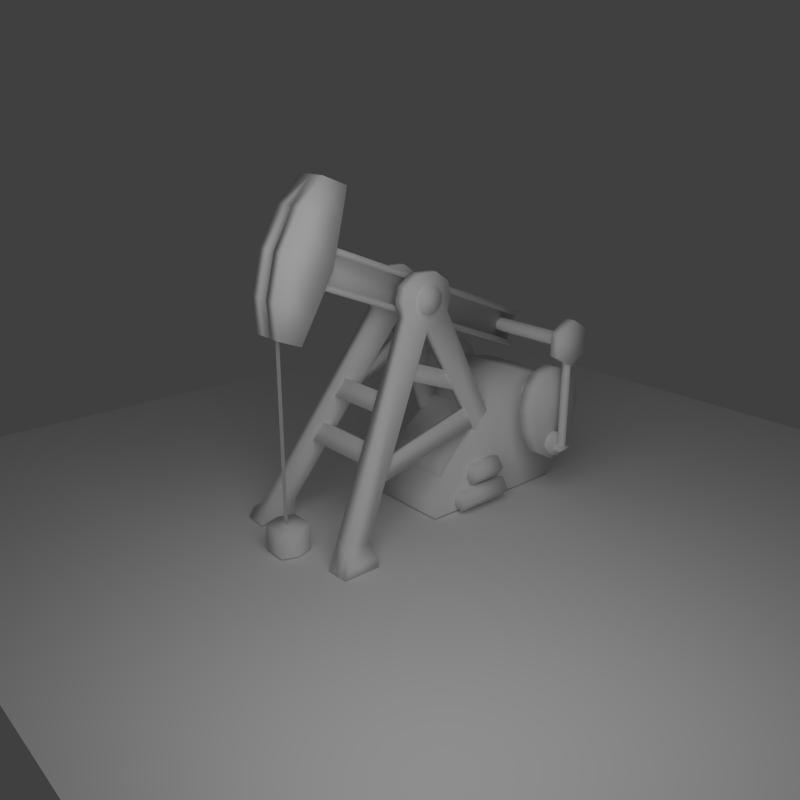 # Source: pumpjack.blend  (saved by Blender 2.62.0; exported with 4.5.12 LTS)
import bpy
from mathutils import Matrix  # noqa: F401  (used for matrix-valued properties, if any)

bpy.ops.wm.read_factory_settings(use_empty=True)
scene = bpy.context.scene
scene.name = 'Scene'

# ---- collections
col_collection_1 = bpy.data.collections.new('Collection 1'); scene.collection.children.link(col_collection_1)
col_collection_2 = bpy.data.collections.new('Collection 2'); scene.collection.children.link(col_collection_2)
col_collection_3 = bpy.data.collections.new('Collection 3'); scene.collection.children.link(col_collection_3)
col_collection_4 = bpy.data.collections.new('Collection 4'); scene.collection.children.link(col_collection_4)
col_collection_5 = bpy.data.collections.new('Collection 5'); scene.collection.children.link(col_collection_5)
col_collection_6 = bpy.data.collections.new('Collection 6'); scene.collection.children.link(col_collection_6)
col_collection_7 = bpy.data.collections.new('Collection 7'); scene.collection.children.link(col_collection_7)
col_collection_8 = bpy.data.collections.new('Collection 8'); scene.collection.children.link(col_collection_8)
col_collection_9 = bpy.data.collections.new('Collection 9'); scene.collection.children.link(col_collection_9)
col_collection_10 = bpy.data.collections.new('Collection 10'); scene.collection.children.link(col_collection_10)
col_collection_11 = bpy.data.collections.new('Collection 11'); scene.collection.children.link(col_collection_11)
col_collection_12 = bpy.data.collections.new('Collection 12'); scene.collection.children.link(col_collection_12)
col_collection_13 = bpy.data.collections.new('Collection 13'); scene.collection.children.link(col_collection_13)
col_collection_14 = bpy.data.collections.new('Collection 14'); scene.collection.children.link(col_collection_14)
col_collection_15 = bpy.data.collections.new('Collection 15'); scene.collection.children.link(col_collection_15)
col_collection_16 = bpy.data.collections.new('Collection 16'); scene.collection.children.link(col_collection_16)
col_collection_17 = bpy.data.collections.new('Collection 17'); scene.collection.children.link(col_collection_17)
col_collection_18 = bpy.data.collections.new('Collection 18'); scene.collection.children.link(col_collection_18)
col_collection_19 = bpy.data.collections.new('Collection 19'); scene.collection.children.link(col_collection_19)
col_collection_20 = bpy.data.collections.new('Collection 20'); scene.collection.children.link(col_collection_20)

# ---- materials (node trees are filled in below, after node groups)
mat_pumpjack = bpy.data.materials.new('pumpJack')
mat_pumpjack.alpha_threshold = 0.0
mat_pumpjack.use_transparent_shadow = False
mat_pumpjack.roughness = 0.5
mat_pumpjack.line_color = (0.0, 0.0, 0.0, 1.0)

# ---- material node trees

# ---- world
world_world = bpy.data.worlds.new('World'); scene.world = world_world
world_world.color = (0.05088, 0.05088, 0.05088)
world_world.use_sun_shadow = False
world_world.sun_shadow_jitter_overblur = 0.0
world_world.cycles.sampling_method = 'MANUAL'
world_world.cycles.sample_map_resolution = 256
world_world.light_settings.distance = 1.9

# ---- cameras
cam_camera = bpy.data.cameras.new('Camera')
cam_camera.clip_end = 100.0
cam_camera.lens = 35.0
cam_camera.sensor_width = 32.0
cam_camera.sensor_height = 18.0
cam_camera.dof.focus_distance = 0.0
cam_camera.dof.aperture_fstop = 128.0

# ---- lights
light_point = bpy.data.lights.new('Point', 'AREA')
light_point.transmission_factor = 0.0
light_point.energy = 78.54
light_point.shadow_buffer_clip_start = 0.5
light_point.shadow_soft_size = 5.0
light_point.shadow_maximum_resolution = 0.006
light_point.use_absolute_resolution = True
light_point.size = 5.0
light_point.size_y = 1.0
light_point.cycles.use_multiple_importance_sampling = False

# ---- meshes
me_plane = bpy.data.meshes.new('Plane')
me_plane.from_pydata([(1.0, 1.0, 0.0), (1.0, -1.0, 0.0), (-1.0, -1.0, 0.0), (-1.0, 1.0, 0.0)], [], [(0, 3, 2, 1)])
me_plane.use_remesh_preserve_volume = False
me_plane.use_remesh_preserve_attributes = False
me_plane.use_mirror_vertex_groups = False
me_plane.update()
me_helpercircle = bpy.data.meshes.new('helpercircle')
me_helpercircle.from_pydata([(0.0, 1.0, 0.0), (0.1951, 0.9808, 0.0), (0.3827, 0.9239, 0.0), (0.5556, 0.8315, 0.0), (0.7071, 0.7071, 0.0), (0.8315, 0.5556, 0.0), (0.9239, 0.3827, 0.0), (0.9808, 0.1951, 0.0), (1.0, 7.55e-08, 0.0), (0.9808, -0.1951, 0.0), (0.9239, -0.3827, 0.0), (0.8315, -0.5556, 0.0), (0.7071, -0.7071, 0.0), (0.5556, -0.8315, 0.0), (0.3827, -0.9239, 0.0), (0.1951, -0.9808, 0.0), (-3.258e-07, -1.0, 0.0), (-0.1951, -0.9808, 0.0), (-0.3827, -0.9239, 0.0), (-0.5556, -0.8315, 0.0), (-0.7071, -0.7071, 0.0), (-0.8315, -0.5556, 0.0), (-0.9239, -0.3827, 0.0), (-0.9808, -0.1951, 0.0), (-1.0, 9.656e-07, 0.0), (-0.9808, 0.1951, 0.0), (-0.9239, 0.3827, 0.0), (-0.8315, 0.5556, 0.0), (-0.7071, 0.7071, 0.0), (-0.5556, 0.8315, 0.0), (-0.3827, 0.9239, 0.0), (-0.1951, 0.9808, 0.0)], [(0, 1), (1, 2), (2, 3), (3, 4), (4, 5), (5, 6), (6, 7), (7, 8), (8, 9), (9, 10), (10, 11), (11, 12), (12, 13), (13, 14), (14, 15), (15, 16), (16, 17), (17, 18), (18, 19), (19, 20), (20, 21), (21, 22), (22, 23), (23, 24), (24, 25), (25, 26), (26, 27), (27, 28), (28, 29), (29, 30), (30, 31), (0, 31)], [])
me_helpercircle.use_remesh_preserve_volume = False
me_helpercircle.use_remesh_preserve_attributes = False
me_helpercircle.use_mirror_vertex_groups = False
me_helpercircle.update()
me_pumpjack = bpy.data.meshes.new('pumpjack')
me_pumpjack.from_pydata([(-2.054, 0.1448, 0.007769), (-2.054, -0.1448, 0.007769), (-2.429, -0.1448, 0.007769), (-2.429, 0.1448, 0.007769), (-2.054, 0.1448, 0.3187), (-2.054, -0.1448, 0.3187), (-2.429, -0.1448, 0.3187), (-2.429, 0.1448, 0.3187), (0.9295, 0.9359, 1.275), (0.9295, -0.9359, 1.275), (-0.5453, -0.3355, 2.575), (-0.5453, -0.1833, 2.575), (-0.6598, -0.3355, 2.866), (-0.8364, -0.3355, 2.743), (-0.8814, -0.3355, 2.575), (-0.8364, -0.3355, 2.407), (-0.5453, -0.3355, 2.239), (-0.2542, -0.3355, 2.407), (-0.2091, -0.3355, 2.575), (-0.2542, -0.3355, 2.743), (-0.4307, -0.3355, 2.866), (-0.6598, -0.1833, 2.866), (-0.8364, -0.1833, 2.743), (-0.8814, -0.1833, 2.575), (-0.8364, -0.1833, 2.407), (-0.5453, -0.1833, 2.239), (-0.2542, -0.1833, 2.407), (-0.2091, -0.1833, 2.575), (-0.2542, -0.1833, 2.743), (-0.4307, -0.1833, 2.866), (-0.5597, -0.517, 0.01077), (1.4, -0.517, 0.01077), (1.4, 0.517, 0.01077), (1.4, -0.517, 1.37), (1.4, 0.517, 1.37), (0.4005, -0.517, 0.01077), (0.9005, -0.517, 0.01077), (-0.5597, 0.517, 0.01077), (0.4005, 0.517, 0.01077), (0.9005, 0.517, 0.01077), (-0.5413, -0.517, 0.2253), (0.4005, -0.517, 1.317), (0.9005, -0.517, 1.489), (-0.5413, 0.517, 0.2253), (0.4005, 0.517, 1.317), (0.9005, 0.517, 1.489), (1.64, 0.517, 0.9411), (1.64, -0.517, 0.9411), (1.64, 0.517, 0.44), (1.64, -0.517, 0.44), (0.9295, -0.9628, 1.074), (0.9295, -0.7713, 1.074), (0.7269, -0.9628, 1.6), (0.5786, -0.9628, 1.452), (0.5243, -0.9628, 1.2), (0.5786, -0.9628, 0.8802), (0.7269, -0.9628, 0.6131), (0.9295, -0.9628, 0.5045), (1.132, -0.9628, 0.6131), (1.28, -0.9628, 0.8802), (1.335, -0.9628, 1.2), (1.28, -0.9628, 1.452), (1.132, -0.9628, 1.6), (0.9295, -0.9628, 1.654), (0.7269, -0.7713, 1.6), (0.5786, -0.7713, 1.452), (0.5243, -0.7713, 1.2), (0.5786, -0.7713, 0.8802), (0.7269, -0.7713, 0.6131), (0.9295, -0.7713, 0.5045), (1.132, -0.7713, 0.6131), (1.28, -0.7713, 0.8802), (1.335, -0.7713, 1.2), (1.28, -0.7713, 1.452), (1.132, -0.7713, 1.6), (0.9295, -0.7713, 1.654), (0.9295, -1.157, 0.7135), (0.8885, -1.117, 0.7135), (0.9042, -1.053, 0.7135), (0.9549, -1.053, 0.7135), (0.9706, -1.117, 0.7135), (0.9295, -1.157, 1.991), (0.8885, -1.117, 1.991), (0.9042, -1.053, 1.991), (0.9549, -1.053, 1.991), (0.9706, -1.117, 1.991), (-1.784, 0.1898, 3.943), (-1.784, -0.1898, 3.943), (-1.499, -0.1898, 3.831), (-1.499, 0.1898, 3.831), (-2.385, 0.1898, 2.413), (-2.385, -0.1898, 2.413), (-2.101, -0.1898, 2.301), (-2.101, 0.1898, 2.301), (-2.404, 0.1898, 2.797), (-2.059, 0.1898, 3.674), (-2.404, -0.1898, 2.797), (-2.059, -0.1898, 3.674), (-1.921, 0.1898, 2.608), (-1.576, 0.1898, 3.484), (-1.576, -0.1898, 3.484), (-1.921, -0.1898, 2.608), (-1.738, -0.6417, 0.007769), (-1.738, -0.8101, 0.007769), (-2.176, -0.6417, 0.007769), (-2.176, -0.8101, 0.007769), (0.2839, -0.4024, 1.089), (0.2839, -0.5067, 1.089), (0.0842, -0.4024, 0.9346), (0.0842, -0.5067, 0.9346), (-2.291, 0.1898, 3.259), (-2.291, -0.1898, 3.259), (-1.689, 0.1898, 3.022), (-1.689, -0.1898, 3.022), (0.0857, 0.4038, 0.9335), (0.2854, 0.5081, 1.088), (0.0857, 0.5081, 0.9335), (0.2854, 0.4038, 1.088), (-0.4307, 0.1833, 2.866), (-0.2542, 0.1833, 2.743), (-0.2091, 0.1833, 2.575), (-0.2542, 0.1833, 2.407), (-0.5453, 0.1833, 2.239), (-0.8364, 0.1833, 2.407), (-0.8814, 0.1833, 2.575), (-0.8364, 0.1833, 2.743), (-0.6598, 0.1833, 2.866), (-0.4307, 0.3355, 2.866), (-0.2542, 0.3355, 2.743), (-0.2091, 0.3355, 2.575), (-0.2542, 0.3355, 2.407), (-0.5453, 0.3355, 2.239), (-0.8364, 0.3355, 2.407), (-0.8814, 0.3355, 2.575), (-0.8364, 0.3355, 2.743), (-0.6598, 0.3355, 2.866), (-0.5453, 0.1833, 2.575), (-0.5453, 0.3355, 2.575), (-1.363, 0.5542, 0.859), (-1.363, -0.5542, 0.859), (-1.567, -0.5542, 0.9677), (-1.567, 0.5542, 0.9677), (-1.255, 0.5542, 1.062), (-1.255, -0.5542, 1.062), (-1.458, -0.5542, 1.171), (-1.458, 0.5542, 1.171), (-1.201, 0.4491, 1.665), (-1.201, -0.4491, 1.665), (-0.9978, -0.4491, 1.556), (-0.9978, 0.4491, 1.556), (-1.31, 0.4491, 1.462), (-1.31, -0.4491, 1.462), (-1.107, -0.4491, 1.353), (-1.107, 0.4491, 1.353), (-0.1024, -0.2806, 1.641), (-0.1011, -0.3616, 1.66), (-0.8922, -0.3864, 1.961), (-0.8935, -0.3054, 1.943), (-0.1731, -0.3172, 1.462), (-0.1718, -0.3982, 1.48), (-0.9628, -0.423, 1.781), (-0.9642, -0.342, 1.763), (0.05827, -0.409, 1.005), (0.05827, -0.4725, 1.005), (-1.473, -0.5958, 0.7321), (-1.473, -0.5324, 0.7321), (-0.05009, -0.3862, 1.234), (-0.05052, -0.4497, 1.236), (-1.318, -0.5706, 0.989), (-1.32, -0.5071, 0.9946), (-1.168, 0.4088, 1.376), (-1.167, 0.4898, 1.394), (-0.2919, 0.358, 1.911), (-0.2798, 0.277, 1.898), (-1.097, 0.3722, 1.556), (-1.096, 0.4533, 1.574), (-0.3714, 0.3214, 2.087), (-0.3593, 0.2404, 2.074), (-2.263, -0.03594, 0.03968), (-2.263, 0.03594, 0.03968), (-2.262, -0.03594, 3.248), (-2.262, 0.03594, 3.248), (1.06, -0.1336, 1.774), (1.173, -0.1336, 2.063), (1.06, 0.1336, 1.774), (1.173, 0.1336, 2.063), (-2.061, -0.1336, 3.002), (-1.947, -0.1336, 3.291), (-2.061, 0.1336, 3.002), (-1.947, 0.1336, 3.291), (1.035, 0.1336, 1.712), (1.035, -0.1336, 1.712), (-2.086, -0.1336, 2.939), (-2.086, 0.1336, 2.939), (1.198, 0.1336, 2.126), (1.198, -0.1336, 2.126), (-1.923, -0.1336, 3.353), (-1.923, 0.1336, 3.353), (1.06, -0.04452, 1.774), (1.06, 0.04452, 1.774), (1.173, -0.04452, 2.063), (1.173, 0.04452, 2.063), (-2.061, 0.04452, 3.002), (-2.061, -0.04452, 3.002), (-1.947, -0.04452, 3.291), (-1.947, 0.04452, 3.291), (-0.5453, 0.3825, 2.739), (-0.449, 0.3825, 2.708), (-0.3894, 0.3825, 2.626), (-0.3894, 0.3825, 2.524), (-0.449, 0.3825, 2.442), (-0.5453, 0.3825, 2.411), (-0.6416, 0.3825, 2.442), (-0.7011, 0.3825, 2.524), (-0.7011, 0.3825, 2.626), (-0.6416, 0.3825, 2.708), (-0.5453, -0.3825, 2.739), (-0.449, -0.3825, 2.708), (-0.3894, -0.3825, 2.626), (-0.3894, -0.3825, 2.524), (-0.449, -0.3825, 2.442), (-0.5453, -0.3825, 2.411), (-0.6416, -0.3825, 2.442), (-0.7011, -0.3825, 2.524), (-0.7011, -0.3825, 2.626), (-0.6416, -0.3825, 2.708), (-0.5453, 0.3825, 2.575), (-0.5453, -0.3825, 2.575), (0.9295, -0.9417, 0.8666), (1.035, -0.9417, 0.8231), (1.078, -0.9417, 0.7181), (1.035, -0.9417, 0.613), (0.9295, -0.9417, 0.5695), (0.8245, -0.9417, 0.613), (0.781, -0.9417, 0.7181), (0.8245, -0.9417, 0.8231), (0.9295, -1.042, 0.8666), (1.035, -1.042, 0.8231), (1.078, -1.042, 0.7181), (1.035, -1.042, 0.613), (0.9295, -1.042, 0.5695), (0.8245, -1.042, 0.613), (0.781, -1.042, 0.7181), (0.8245, -1.042, 0.8231), (0.9295, -1.042, 0.7181), (1.009, -0.9942, 0.7181), (0.8496, -0.9942, 0.7181), (1.009, -1.18, 0.7181), (0.996, -1.119, 0.6473), (0.996, -1.01, 0.6181), (0.8496, -1.18, 0.7181), (0.8631, -1.119, 0.6473), (0.8631, -1.01, 0.6181), (-0.2507, -0.6375, 0.04673), (-0.2507, -0.4952, 0.09671), (-0.2507, -0.4952, 0.2585), (-0.2507, -0.6375, 0.3084), (-0.2507, -0.7255, 0.1776), (0.4295, -0.6375, 0.04673), (0.4295, -0.4952, 0.09671), (0.4295, -0.4952, 0.2585), (0.4295, -0.6375, 0.3084), (0.4295, -0.7255, 0.1776), (-0.2507, -0.5982, 0.1776), (0.4295, -0.5982, 0.1776), (-1.784, -8.196e-08, 3.943), (-1.499, -2.086e-07, 3.831), (-2.385, 0.06327, 2.413), (-2.385, -0.06327, 2.413), (-2.101, -1.043e-07, 2.301), (-2.404, 0.06327, 2.797), (-2.404, -0.06327, 2.797), (-2.059, 0.06327, 3.674), (-2.059, -0.06327, 3.674), (-1.921, -1.341e-07, 2.608), (-1.576, -1.937e-07, 3.484), (-2.291, 0.06327, 3.259), (-2.291, -0.06327, 3.259), (-1.689, -1.565e-07, 3.022), (-2.027, 0.06692, 3.661), (-2.262, 0.06692, 3.248), (-2.027, -0.06692, 3.661), (-2.262, -0.06692, 3.248), (-2.371, 0.06692, 2.785), (-2.371, -0.06692, 2.785), (-2.277, -0.06327, 2.37), (-2.277, -0.1898, 2.37), (-2.277, 0.1898, 2.37), (-2.277, 0.06327, 2.37), (0.9298, 1.128, 2.081), (1.006, 1.128, 2.037), (1.006, 1.128, 1.949), (0.9298, 1.128, 1.906), (0.8539, 1.128, 1.949), (0.8539, 1.128, 2.037), (0.9298, -1.125, 2.081), (1.006, -1.125, 2.037), (1.006, -1.125, 1.949), (0.9298, -1.125, 1.906), (0.8539, -1.125, 1.949), (0.8539, -1.125, 2.037), (0.8631, 1.01, 0.6181), (0.8631, 1.119, 0.6473), (0.8496, 1.18, 0.7181), (0.996, 1.01, 0.6181), (0.996, 1.119, 0.6473), (1.009, 1.18, 0.7181), (0.8496, 0.9942, 0.7181), (1.009, 0.9942, 0.7181), (0.9295, 1.042, 0.7181), (0.8245, 1.042, 0.8231), (0.781, 1.042, 0.7181), (0.8245, 1.042, 0.613), (0.9295, 1.042, 0.5695), (1.035, 1.042, 0.613), (1.078, 1.042, 0.7181), (1.035, 1.042, 0.8231), (0.9295, 1.042, 0.8666), (0.8245, 0.9417, 0.8231), (0.781, 0.9417, 0.7181), (0.8245, 0.9417, 0.613), (0.9295, 0.9417, 0.5695), (1.035, 0.9417, 0.613), (1.078, 0.9417, 0.7181), (1.035, 0.9417, 0.8231), (0.9295, 0.9417, 0.8666), (0.9706, 1.117, 1.991), (0.9549, 1.053, 1.991), (0.9042, 1.053, 1.991), (0.8885, 1.117, 1.991), (0.9295, 1.157, 1.991), (0.9706, 1.117, 0.7135), (0.9549, 1.053, 0.7135), (0.9042, 1.053, 0.7135), (0.8885, 1.117, 0.7135), (0.9295, 1.157, 0.7135), (0.9295, 0.7713, 1.654), (1.132, 0.7713, 1.6), (1.28, 0.7713, 1.452), (1.335, 0.7713, 1.2), (1.28, 0.7713, 0.8802), (1.132, 0.7713, 0.6131), (0.9295, 0.7713, 0.5045), (0.7269, 0.7713, 0.6131), (0.5786, 0.7713, 0.8802), (0.5243, 0.7713, 1.2), (0.5786, 0.7713, 1.452), (0.7269, 0.7713, 1.6), (0.9295, 0.9628, 1.654), (1.132, 0.9628, 1.6), (1.28, 0.9628, 1.452), (1.335, 0.9628, 1.2), (1.28, 0.9628, 0.8802), (1.132, 0.9628, 0.6131), (0.9295, 0.9628, 0.5045), (0.7269, 0.9628, 0.6131), (0.5786, 0.9628, 0.8802), (0.5243, 0.9628, 1.2), (0.5786, 0.9628, 1.452), (0.7269, 0.9628, 1.6), (0.9295, 0.7713, 1.074), (0.9295, 0.9628, 1.074), (-0.3701, 0.3905, 0.4238), (0.2292, -0.3869, 1.118), (-0.3701, -0.3869, 0.4238), (-0.3685, -0.3737, 0.6869), (0.2292, 0.3905, 1.118), (-0.3685, 0.4037, 0.6869), (0.9295, -1.171, 1.726), (0.6976, -1.171, 1.859), (0.6976, -1.171, 2.127), (0.9295, -1.171, 2.261), (1.161, -1.171, 2.127), (1.161, -1.171, 1.859), (0.9295, -1.04, 1.726), (0.6976, -1.04, 1.859), (0.6976, -1.04, 2.127), (0.9295, -1.04, 2.261), (1.161, -1.04, 2.127), (1.161, -1.04, 1.859), (0.9295, -1.171, 1.993), (0.9295, -1.04, 1.993), (0.9295, 1.04, 1.993), (0.9295, 1.171, 1.993), (1.161, 1.04, 1.859), (1.161, 1.04, 2.127), (0.9295, 1.04, 2.261), (0.6976, 1.04, 2.127), (0.6976, 1.04, 1.859), (0.9295, 1.04, 1.726), (1.161, 1.171, 1.859), (1.161, 1.171, 2.127), (0.9295, 1.171, 2.261), (0.6976, 1.171, 2.127), (0.6976, 1.171, 1.859), (0.9295, 1.171, 1.726), (0.3336, -0.5982, 0.4752), (-0.06577, -0.5982, 0.4752), (0.3336, -0.7255, 0.4752), (0.3336, -0.6375, 0.606), (0.3336, -0.4952, 0.556), (0.3336, -0.4952, 0.3943), (0.3336, -0.6375, 0.3443), (-0.06577, -0.7255, 0.4752), (-0.06577, -0.6375, 0.606), (-0.06577, -0.4952, 0.556), (-0.06577, -0.4952, 0.3943), (-0.06577, -0.6375, 0.3443), (0.9295, 0.9029, 1.381), (1.021, 0.9029, 1.328), (1.021, 0.9029, 1.222), (0.9295, 0.9029, 1.169), (0.8378, 0.9029, 1.222), (0.8378, 0.9029, 1.328), (0.9295, -0.9029, 1.381), (1.021, -0.9029, 1.328), (1.021, -0.9029, 1.222), (0.9295, -0.9029, 1.169), (0.8378, -0.9029, 1.222), (0.8378, -0.9029, 1.328), (-1.738, -0.7639, 0.2411), (-2.046, -0.7639, 0.2411), (-2.046, -0.5971, 0.2411), (-1.738, -0.5971, 0.2411), (-2.109, -0.9229, 0.1274), (-1.738, -0.9229, 0.1274), (-2.176, -0.9229, 0.007769), (-1.738, -0.9229, 0.007769), (-1.738, 0.9229, 0.007769), (-2.176, 0.9229, 0.007769), (-1.738, 0.9229, 0.1274), (-2.109, 0.9229, 0.1274), (-1.738, 0.5971, 0.2411), (-2.046, 0.5971, 0.2411), (-2.046, 0.7639, 0.2411), (-1.738, 0.7639, 0.2411), (-2.176, 0.8101, 0.007769), (-2.176, 0.6417, 0.007769), (-1.738, 0.8101, 0.007769), (-1.738, 0.6417, 0.007769), (-2.241, -0.2074, 0.007769), (-2.241, 0.2074, 0.3187), (-2.241, 0.2074, 0.007769), (-2.241, -0.2074, 0.3187)], [], [(0, 4, 5, 1), (2, 6, 7, 3), (20, 29, 21, 12), (22, 13, 12, 21), (23, 14, 13, 22), (24, 15, 14, 23), (27, 18, 17, 26), (28, 19, 18, 27), (29, 20, 19, 28), (10, 20, 12), (21, 29, 11), (10, 12, 13), (11, 22, 21), (10, 13, 14), (11, 23, 22), (10, 14, 15), (11, 24, 23), (10, 15, 16), (11, 25, 24), (10, 16, 17), (11, 26, 25), (10, 17, 18), (11, 27, 26), (10, 18, 19), (11, 28, 27), (10, 19, 20), (11, 29, 28), (43, 40, 41, 44), (44, 41, 42, 45), (45, 42, 33, 34), (40, 30, 35, 41), (41, 35, 36, 42), (42, 36, 31, 33), (37, 43, 44, 38), (38, 44, 45, 39), (39, 45, 34, 32), (34, 46, 48, 32), (31, 49, 47, 33), (33, 47, 46, 34), (32, 48, 49, 31), (49, 48, 46, 47), (63, 75, 64, 52), (65, 53, 52, 64), (66, 54, 53, 65), (67, 55, 54, 66), (68, 56, 55, 67), (69, 57, 56, 68), (70, 58, 57, 69), (71, 59, 58, 70), (72, 60, 59, 71), (73, 61, 60, 72), (74, 62, 61, 73), (75, 63, 62, 74), (50, 63, 52), (64, 75, 51), (50, 52, 53), (51, 65, 64), (50, 53, 54), (51, 66, 65), (50, 54, 55), (51, 67, 66), (50, 55, 56), (51, 68, 67), (50, 56, 57), (51, 69, 68), (50, 57, 58), (51, 70, 69), (50, 58, 59), (51, 71, 70), (50, 59, 60), (51, 72, 71), (50, 60, 61), (51, 73, 72), (50, 61, 62), (51, 74, 73), (50, 62, 63), (51, 75, 74), (76, 81, 82, 77), (77, 82, 83, 78), (78, 83, 84, 79), (79, 84, 85, 80), (80, 85, 81, 76), (95, 86, 89, 99), (100, 88, 87, 97), (25, 26, 106, 108), (17, 16, 109, 107), (26, 17, 107, 106), (16, 25, 108, 109), (94, 110, 112, 98), (110, 95, 99, 112), (101, 113, 111, 96), (113, 100, 97, 111), (131, 116, 114, 122), (121, 117, 115, 130), (122, 114, 117, 121), (130, 115, 116, 131), (136, 119, 118), (137, 127, 128), (136, 120, 119), (137, 128, 129), (136, 121, 120), (137, 129, 130), (137, 130, 131), (136, 122, 121), (136, 123, 122), (137, 131, 132), (136, 124, 123), (137, 132, 133), (136, 125, 124), (137, 133, 134), (136, 126, 125), (137, 134, 135), (126, 136, 118), (137, 135, 127), (118, 119, 128, 127), (119, 120, 129, 128), (120, 121, 130, 129), (123, 124, 133, 132), (124, 125, 134, 133), (125, 126, 135, 134), (127, 135, 126, 118), (140, 141, 138, 139), (142, 145, 144, 143), (138, 142, 143, 139), (140, 144, 145, 141), (151, 147, 146, 150), (153, 149, 148, 152), (149, 146, 147, 148), (151, 150, 153, 152), (156, 155, 154, 157), (158, 159, 160, 161), (155, 156, 160, 159), (157, 154, 158, 161), (166, 162, 165, 169), (168, 164, 163, 167), (165, 162, 163, 164), (167, 166, 169, 168), (174, 170, 173, 177), (176, 172, 171, 175), (173, 170, 171, 172), (175, 174, 177, 176), (180, 181, 179, 178), (191, 182, 186, 192), (183, 195, 196, 187), (193, 188, 184, 190), (189, 197, 194, 185), (192, 193, 190, 191), (197, 196, 195, 194), (184, 199, 190), (199, 198, 191, 190), (198, 182, 191), (201, 200, 198, 199), (194, 201, 185), (194, 195, 200, 201), (195, 183, 200), (198, 200, 204, 203), (199, 202, 205, 201), (184, 188, 202, 199), (185, 201, 205, 189), (183, 187, 204, 200), (182, 198, 203, 186), (226, 206, 207), (227, 217, 216), (226, 207, 208), (227, 218, 217), (226, 208, 209), (227, 219, 218), (226, 209, 210), (227, 220, 219), (226, 210, 211), (227, 221, 220), (226, 211, 212), (227, 222, 221), (226, 212, 213), (227, 223, 222), (226, 213, 214), (227, 224, 223), (226, 214, 215), (227, 225, 224), (226, 215, 206), (227, 216, 225), (206, 216, 217, 207), (207, 217, 218, 208), (208, 218, 219, 209), (209, 219, 220, 210), (210, 220, 221, 211), (211, 221, 222, 212), (212, 222, 223, 213), (213, 223, 224, 214), (214, 224, 225, 215), (215, 225, 216, 206), (244, 237, 236), (244, 238, 237), (244, 239, 238), (244, 240, 239), (244, 241, 240), (244, 242, 241), (244, 243, 242), (244, 236, 243), (228, 236, 237, 229), (229, 237, 238, 230), (230, 238, 239, 231), (231, 239, 240, 232), (232, 240, 241, 233), (233, 241, 242, 234), (234, 242, 243, 235), (235, 243, 236, 228), (251, 248, 247, 250), (252, 249, 248, 251), (245, 247, 248), (246, 251, 250), (245, 248, 249), (246, 252, 251), (245, 246, 250, 247), (258, 262, 257, 253), (259, 258, 253, 254), (261, 260, 255, 256), (262, 261, 256, 257), (256, 263, 257), (255, 263, 256), (254, 263, 255), (253, 263, 254), (257, 263, 253), (262, 264, 261), (261, 264, 260), (260, 264, 259), (259, 264, 258), (258, 264, 262), (86, 265, 266, 89), (265, 87, 88, 266), (96, 271, 268, 91), (270, 94, 90, 267), (87, 265, 273, 97), (265, 272, 273), (265, 86, 95, 272), (98, 274, 269, 93), (274, 101, 92, 269), (89, 266, 275, 99), (266, 88, 100, 275), (111, 277, 271, 96), (276, 110, 94, 270), (97, 273, 277, 111), (272, 95, 110, 276), (112, 278, 274, 98), (278, 113, 101, 274), (99, 275, 278, 112), (275, 100, 113, 278), (272, 276, 280, 279), (277, 273, 281, 282), (276, 270, 283, 280), (271, 277, 282, 284), (270, 267, 288, 283), (268, 271, 284, 285), (273, 272, 279, 281), (281, 279, 280, 282), (282, 280, 283, 284), (284, 283, 288, 285), (269, 285, 288), (286, 101, 96), (91, 286, 96), (286, 92, 101), (268, 285, 286, 91), (285, 269, 92, 286), (287, 94, 98), (93, 287, 98), (287, 90, 94), (90, 287, 288, 267), (287, 93, 269, 288), (289, 295, 296, 290), (290, 296, 297, 291), (291, 297, 298, 292), (292, 298, 299, 293), (293, 299, 300, 294), (294, 300, 295, 289), (308, 306, 303, 307), (307, 302, 301), (308, 304, 305), (307, 303, 302), (308, 305, 306), (301, 302, 305, 304), (302, 303, 306, 305), (318, 325, 317, 310), (319, 318, 310, 311), (320, 319, 311, 312), (321, 320, 312, 313), (322, 321, 313, 314), (323, 322, 314, 315), (324, 323, 315, 316), (325, 324, 316, 317), (309, 310, 317), (309, 311, 310), (309, 312, 311), (309, 313, 312), (309, 314, 313), (309, 315, 314), (309, 316, 315), (309, 317, 316), (331, 335, 330, 326), (332, 331, 326, 327), (333, 332, 327, 328), (334, 333, 328, 329), (335, 334, 329, 330), (360, 337, 336), (361, 348, 349), (360, 338, 337), (361, 349, 350), (360, 339, 338), (361, 350, 351), (360, 340, 339), (361, 351, 352), (360, 341, 340), (361, 352, 353), (360, 342, 341), (361, 353, 354), (360, 343, 342), (361, 354, 355), (360, 344, 343), (361, 355, 356), (360, 345, 344), (361, 356, 357), (360, 346, 345), (361, 357, 358), (360, 347, 346), (361, 358, 359), (347, 360, 336), (361, 359, 348), (336, 337, 349, 348), (337, 338, 350, 349), (338, 339, 351, 350), (339, 340, 352, 351), (340, 341, 353, 352), (341, 342, 354, 353), (342, 343, 355, 354), (343, 344, 356, 355), (344, 345, 357, 356), (345, 346, 358, 357), (346, 347, 359, 358), (348, 359, 347, 336), (364, 363, 365), (366, 362, 367), (362, 364, 365, 367), (367, 365, 363, 366), (380, 369, 368), (381, 374, 375), (380, 370, 369), (381, 375, 376), (380, 371, 370), (381, 376, 377), (380, 372, 371), (381, 377, 378), (380, 373, 372), (381, 378, 379), (380, 368, 373), (381, 379, 374), (368, 369, 375, 374), (369, 370, 376, 375), (370, 371, 377, 376), (371, 372, 378, 377), (372, 373, 379, 378), (373, 368, 374, 379), (390, 384, 389, 395), (391, 385, 384, 390), (392, 386, 385, 391), (393, 387, 386, 392), (394, 388, 387, 393), (395, 389, 388, 394), (382, 389, 384), (383, 390, 395), (382, 384, 385), (383, 391, 390), (382, 385, 386), (383, 392, 391), (382, 386, 387), (383, 393, 392), (382, 387, 388), (383, 394, 393), (382, 388, 389), (383, 395, 394), (402, 396, 398), (401, 396, 402), (400, 396, 401), (399, 396, 400), (398, 396, 399), (403, 397, 407), (407, 397, 406), (406, 397, 405), (405, 397, 404), (404, 397, 403), (398, 399, 404, 403), (399, 400, 405, 404), (401, 402, 407, 406), (402, 398, 403, 407), (408, 414, 415, 409), (409, 415, 416, 410), (410, 416, 417, 411), (411, 417, 418, 412), (412, 418, 419, 413), (413, 419, 414, 408), (30, 40, 43, 37), (25, 423, 422, 24), (423, 102, 104, 422), (15, 421, 420, 16), (16, 420, 423, 25), (420, 103, 102, 423), (24, 422, 421, 15), (422, 104, 105, 421), (420, 421, 424, 425), (421, 105, 426, 424), (103, 420, 425, 427), (105, 103, 427, 426), (424, 426, 427, 425), (431, 430, 428, 429), (436, 429, 428, 438), (438, 428, 430, 435), (434, 431, 429, 436), (435, 430, 431, 434), (433, 434, 436, 437), (435, 432, 439, 438), (432, 433, 437, 439), (123, 132, 434, 433), (132, 131, 435, 434), (131, 122, 432, 435), (122, 123, 433, 432), (4, 441, 443, 5), (441, 7, 6, 443), (5, 443, 440, 1), (443, 6, 2, 440), (0, 442, 441, 4), (442, 3, 7, 441)])
me_pumpjack.polygons.foreach_set('use_smooth', [True] * 429)
_k = set([(0, 1), (0, 4), (0, 442), (1, 5), (1, 440), (2, 3), (2, 6), (2, 440), (3, 7), (3, 442), (4, 5), (4, 441), (5, 443), (6, 7), (6, 443), (7, 441), (10, 12), (10, 13), (10, 14), (10, 15), (10, 16), (10, 17), (10, 18), (10, 19), (10, 20), (11, 21), (11, 22), (11, 23), (11, 24), (11, 25), (11, 26), (11, 27), (11, 28), (11, 29), (12, 13), (12, 20), (12, 21), (13, 14), (13, 22), (14, 15), (14, 23), (15, 16), (15, 24), (15, 421), (16, 17), (16, 25), (16, 109), (16, 420), (17, 18), (17, 26), (17, 107), (18, 19), (18, 27), (19, 20), (19, 28), (20, 29), (21, 22), (21, 29), (22, 23), (23, 24), (24, 25), (24, 422), (25, 26), (25, 108), (25, 423), (26, 27), (26, 106), (27, 28), (28, 29), (30, 35), (30, 37), (30, 40), (31, 32), (31, 33), (31, 36), (31, 49), (32, 34), (32, 39), (32, 48), (33, 34), (33, 42), (33, 47), (34, 45), (34, 46), (35, 36), (35, 41), (36, 42), (37, 38), (37, 43), (38, 39), (38, 44), (39, 45), (40, 41), (40, 43), (41, 42), (41, 44), (42, 45), (43, 44), (44, 45), (46, 47), (46, 48), (47, 49), (48, 49), (50, 52), (50, 53), (50, 54), (50, 55), (50, 56), (50, 57), (50, 58), (50, 59), (50, 60), (50, 61), (50, 62), (50, 63), (51, 64), (51, 65), (51, 66), (51, 67), (51, 68), (51, 69), (51, 70), (51, 71), (51, 72), (51, 73), (51, 74), (51, 75), (52, 53), (52, 63), (52, 64), (53, 54), (53, 65), (54, 55), (54, 66), (55, 56), (55, 67), (56, 57), (56, 68), (57, 58), (57, 69), (58, 59), (58, 70), (59, 60), (59, 71), (60, 61), (60, 72), (61, 62), (61, 73), (62, 63), (62, 74), (63, 75), (64, 65), (64, 75), (65, 66), (66, 67), (67, 68), (68, 69), (69, 70), (70, 71), (71, 72), (72, 73), (73, 74), (74, 75), (76, 77), (76, 80), (76, 81), (77, 78), (77, 82), (78, 79), (78, 83), (79, 80), (79, 84), (80, 85), (81, 82), (81, 85), (82, 83), (83, 84), (84, 85), (86, 89), (86, 95), (86, 265), (87, 88), (87, 97), (87, 265), (88, 100), (88, 266), (89, 99), (89, 266), (90, 94), (90, 267), (90, 287), (91, 96), (91, 268), (91, 286), (92, 101), (92, 269), (92, 286), (93, 98), (93, 269), (93, 287), (94, 98), (94, 110), (94, 270), (94, 287), (95, 99), (95, 110), (95, 272), (96, 101), (96, 111), (96, 271), (96, 286), (97, 100), (97, 111), (97, 273), (98, 112), (98, 274), (98, 287), (99, 112), (99, 275), (100, 113), (100, 275), (101, 113), (101, 274), (101, 286), (102, 103), (102, 104), (102, 423), (103, 105), (103, 420), (103, 427), (104, 105), (104, 422), (105, 421), (105, 426), (106, 107), (106, 108), (107, 109), (108, 109), (110, 112), (110, 276), (111, 113), (111, 277), (112, 278), (113, 278), (114, 116), (114, 117), (114, 122), (115, 116), (115, 117), (115, 130), (116, 131), (117, 121), (118, 119), (118, 126), (118, 127), (118, 136), (119, 120), (119, 128), (119, 136), (120, 121), (120, 129), (120, 136), (121, 122), (121, 130), (121, 136), (122, 123), (122, 131), (122, 136), (122, 432), (123, 124), (123, 132), (123, 136), (123, 433), (124, 125), (124, 133), (124, 136), (125, 126), (125, 134), (125, 136), (126, 135), (126, 136), (127, 128), (127, 135), (127, 137), (128, 129), (128, 137), (129, 130), (129, 137), (130, 131), (130, 137), (131, 132), (131, 137), (131, 435), (132, 133), (132, 137), (132, 434), (133, 134), (133, 137), (134, 135), (134, 137), (135, 137), (138, 139), (138, 141), (138, 142), (139, 140), (139, 143), (140, 141), (140, 144), (141, 145), (142, 143), (142, 145), (143, 144), (144, 145), (146, 147), (146, 149), (146, 150), (147, 148), (147, 151), (148, 149), (148, 152), (149, 153), (150, 151), (150, 153), (151, 152), (152, 153), (154, 155), (154, 157), (154, 158), (155, 156), (155, 159), (156, 157), (156, 160), (157, 161), (158, 159), (158, 161), (159, 160), (160, 161), (162, 163), (162, 165), (162, 166), (163, 164), (163, 167), (164, 165), (164, 168), (165, 169), (166, 167), (166, 169), (167, 168), (168, 169), (170, 171), (170, 173), (170, 174), (171, 172), (171, 175), (172, 173), (172, 176), (173, 177), (174, 175), (174, 177), (175, 176), (176, 177), (178, 179), (178, 180), (179, 181), (180, 181), (182, 186), (182, 191), (182, 198), (183, 187), (183, 195), (183, 200), (184, 188), (184, 190), (184, 199), (185, 189), (185, 194), (185, 201), (186, 192), (186, 203), (187, 196), (187, 204), (188, 193), (188, 202), (189, 197), (189, 205), (190, 191), (190, 193), (190, 199), (191, 192), (191, 198), (192, 193), (194, 195), (194, 197), (194, 201), (195, 196), (195, 200), (196, 197), (198, 199), (198, 200), (198, 203), (199, 201), (199, 202), (200, 201), (200, 204), (201, 205), (202, 205), (203, 204), (206, 207), (206, 215), (206, 216), (206, 226), (207, 208), (207, 217), (207, 226), (208, 209), (208, 218), (208, 226), (209, 210), (209, 219), (209, 226), (210, 211), (210, 220), (210, 226), (211, 212), (211, 221), (211, 226), (212, 213), (212, 222), (212, 226), (213, 214), (213, 223), (213, 226), (214, 215), (214, 224), (214, 226), (215, 225), (215, 226), (216, 217), (216, 225), (216, 227), (217, 218), (217, 227), (218, 219), (218, 227), (219, 220), (219, 227), (220, 221), (220, 227), (221, 222), (221, 227), (222, 223), (222, 227), (223, 224), (223, 227), (224, 225), (224, 227), (225, 227), (228, 229), (228, 235), (228, 236), (229, 230), (229, 237), (230, 231), (230, 238), (231, 232), (231, 239), (232, 233), (232, 240), (233, 234), (233, 241), (234, 235), (234, 242), (235, 243), (236, 237), (236, 243), (236, 244), (237, 238), (237, 244), (238, 239), (238, 244), (239, 240), (239, 244), (240, 241), (240, 244), (241, 242), (241, 244), (242, 243), (242, 244), (243, 244), (245, 246), (245, 247), (245, 248), (245, 249), (246, 250), (246, 251), (246, 252), (247, 248), (247, 250), (248, 249), (248, 251), (249, 252), (250, 251), (251, 252), (253, 254), (253, 257), (253, 258), (253, 263), (254, 255), (254, 259), (254, 263), (255, 256), (255, 260), (255, 263), (256, 257), (256, 261), (256, 263), (257, 262), (257, 263), (258, 259), (258, 262), (258, 264), (259, 260), (259, 264), (260, 261), (260, 264), (261, 262), (261, 264), (262, 264), (265, 266), (265, 272), (265, 273), (266, 275), (267, 270), (267, 288), (268, 271), (268, 285), (269, 274), (269, 285), (269, 288), (270, 276), (270, 283), (271, 277), (271, 284), (272, 273), (272, 276), (272, 279), (273, 277), (273, 281), (274, 278), (275, 278), (276, 280), (277, 282), (279, 280), (279, 281), (280, 282), (280, 283), (281, 282), (282, 284), (283, 284), (283, 288), (284, 285), (285, 286), (285, 288), (287, 288), (289, 290), (289, 294), (289, 295), (290, 291), (290, 296), (291, 292), (291, 297), (292, 293), (292, 298), (293, 294), (293, 299), (294, 300), (295, 296), (295, 300), (296, 297), (297, 298), (298, 299), (299, 300), (301, 302), (301, 304), (301, 307), (302, 303), (302, 305), (302, 307), (303, 306), (303, 307), (304, 305), (304, 308), (305, 306), (305, 308), (306, 308), (307, 308), (309, 310), (309, 311), (309, 312), (309, 313), (309, 314), (309, 315), (309, 316), (309, 317), (310, 311), (310, 317), (310, 318), (311, 312), (311, 319), (312, 313), (312, 320), (313, 314), (313, 321), (314, 315), (314, 322), (315, 316), (315, 323), (316, 317), (316, 324), (317, 325), (318, 319), (318, 325), (319, 320), (320, 321), (321, 322), (322, 323), (323, 324), (324, 325), (326, 327), (326, 330), (326, 331), (327, 328), (327, 332), (328, 329), (328, 333), (329, 330), (329, 334), (330, 335), (331, 332), (331, 335), (332, 333), (333, 334), (334, 335), (336, 337), (336, 347), (336, 348), (336, 360), (337, 338), (337, 349), (337, 360), (338, 339), (338, 350), (338, 360), (339, 340), (339, 351), (339, 360), (340, 341), (340, 352), (340, 360), (341, 342), (341, 353), (341, 360), (342, 343), (342, 354), (342, 360), (343, 344), (343, 355), (343, 360), (344, 345), (344, 356), (344, 360), (345, 346), (345, 357), (345, 360), (346, 347), (346, 358), (346, 360), (347, 359), (347, 360), (348, 349), (348, 359), (348, 361), (349, 350), (349, 361), (350, 351), (350, 361), (351, 352), (351, 361), (352, 353), (352, 361), (353, 354), (353, 361), (354, 355), (354, 361), (355, 356), (355, 361), (356, 357), (356, 361), (357, 358), (357, 361), (358, 359), (358, 361), (359, 361), (362, 364), (362, 366), (362, 367), (363, 364), (363, 365), (363, 366), (364, 365), (365, 367), (366, 367), (368, 369), (368, 373), (368, 374), (368, 380), (369, 370), (369, 375), (369, 380), (370, 371), (370, 376), (370, 380), (371, 372), (371, 377), (371, 380), (372, 373), (372, 378), (372, 380), (373, 379), (373, 380), (374, 375), (374, 379), (374, 381), (375, 376), (375, 381), (376, 377), (376, 381), (377, 378), (377, 381), (378, 379), (378, 381), (379, 381), (382, 384), (382, 385), (382, 386), (382, 387), (382, 388), (382, 389), (383, 390), (383, 391), (383, 392), (383, 393), (383, 394), (383, 395), (384, 385), (384, 389), (384, 390), (385, 386), (385, 391), (386, 387), (386, 392), (387, 388), (387, 393), (388, 389), (388, 394), (389, 395), (390, 391), (390, 395), (391, 392), (392, 393), (393, 394), (394, 395), (396, 398), (396, 399), (396, 400), (396, 401), (396, 402), (397, 403), (397, 404), (397, 405), (397, 406), (397, 407), (398, 399), (398, 402), (398, 403), (399, 400), (399, 404), (400, 401), (400, 405), (401, 402), (401, 406), (402, 407), (403, 404), (403, 407), (404, 405), (405, 406), (406, 407), (408, 409), (408, 413), (408, 414), (409, 410), (409, 415), (410, 411), (410, 416), (411, 412), (411, 417), (412, 413), (412, 418), (413, 419), (414, 415), (414, 419), (415, 416), (416, 417), (417, 418), (418, 419), (420, 421), (420, 423), (420, 425), (421, 422), (421, 424), (422, 423), (424, 425), (424, 426), (425, 427), (426, 427), (428, 429), (428, 430), (428, 438), (429, 431), (429, 436), (430, 431), (430, 435), (431, 434), (432, 433), (432, 435), (432, 439), (433, 434), (433, 437), (434, 435), (434, 436), (435, 438), (436, 437), (436, 438), (437, 439), (438, 439), (440, 443), (441, 442), (441, 443)])
me_pumpjack.attributes.new('sharp_edge', 'BOOLEAN', 'EDGE').data.foreach_set('value', [ (min(e.vertices), max(e.vertices)) in _k for e in me_pumpjack.edges])
_uv = me_pumpjack.uv_layers.new(name='UVTex')
_uv.uv.foreach_set('vector', [0.8947, 0.6177, 0.8947, 0.6509, 0.8637, 0.6509, 0.8637, 0.6177, 0.8214, 0.6177, 0.8214, 0.6509, 0.7905, 0.6509, 0.7905, 0.6177, 0.05729, 0.7819, 0.03795, 0.7819, 0.03794, 0.7528, 0.05729, 0.7528, 0.03794, 0.7254, 0.05729, 0.7254, 0.05729, 0.7528, 0.03794, 0.7528, 0.03794, 0.7033, 0.05729, 0.7033, 0.05729, 0.7254, 0.03794, 0.7254, 0.03794, 0.6812, 0.05729, 0.6812, 0.05729, 0.7033, 0.03794, 0.7033, 0.03795, 0.8313, 0.05729, 0.8313, 0.0573, 0.8534, 0.03796, 0.8534, 0.03795, 0.8092, 0.05729, 0.8092, 0.05729, 0.8313, 0.03795, 0.8313, 0.03795, 0.7819, 0.05729, 0.7819, 0.05729, 0.8092, 0.03795, 0.8092, 0.3007, 0.5032, 0.3287, 0.52, 0.3098, 0.5346, 0.7208, 0.6419, 0.7011, 0.6557, 0.6935, 0.6237, 0.3007, 0.5032, 0.3098, 0.5346, 0.2873, 0.5357, 0.6935, 0.6237, 0.7286, 0.6207, 0.7208, 0.6419, 0.3007, 0.5032, 0.2873, 0.5357, 0.2729, 0.5247, 0.6935, 0.6237, 0.7224, 0.6035, 0.7286, 0.6207, 0.3007, 0.5032, 0.2729, 0.5247, 0.2659, 0.5079, 0.6935, 0.6237, 0.7084, 0.5918, 0.7224, 0.6035, 0.3007, 0.5032, 0.2659, 0.5079, 0.2792, 0.4755, 0.6935, 0.6237, 0.6733, 0.5947, 0.7084, 0.5918, 0.3007, 0.5032, 0.2792, 0.4755, 0.314, 0.4708, 0.6935, 0.6237, 0.6583, 0.6267, 0.6733, 0.5947, 0.3007, 0.5032, 0.314, 0.4708, 0.3284, 0.4818, 0.6935, 0.6237, 0.6645, 0.6439, 0.6583, 0.6267, 0.3007, 0.5032, 0.3284, 0.4818, 0.3354, 0.4986, 0.6935, 0.6237, 0.6785, 0.6557, 0.6645, 0.6439, 0.3007, 0.5032, 0.3354, 0.4986, 0.3287, 0.52, 0.6935, 0.6237, 0.7011, 0.6557, 0.6785, 0.6557, 0.3585, 0.7883, 0.3585, 0.6777, 0.5126, 0.6777, 0.5126, 0.7883, 0.5126, 0.7883, 0.5126, 0.6777, 0.5692, 0.6777, 0.5692, 0.7883, 0.5692, 0.7883, 0.5692, 0.6777, 0.6241, 0.6777, 0.6241, 0.7883, 0.09445, 0.6569, 0.08156, 0.6378, 0.1712, 0.5878, 0.2393, 0.7097, 0.2393, 0.7097, 0.1712, 0.5878, 0.2179, 0.5617, 0.2949, 0.6998, 0.2949, 0.6998, 0.2179, 0.5617, 0.2646, 0.5357, 0.3354, 0.6627, 0.5649, 0.0, 0.5859, 0.009332, 0.6635, 0.1426, 0.5315, 0.09709, 0.5315, 0.09709, 0.6635, 0.1426, 0.6635, 0.1991, 0.514, 0.1476, 0.514, 0.1476, 0.6635, 0.1991, 0.6341, 0.2455, 0.4966, 0.1982, 0.6341, 0.2455, 0.5824, 0.2548, 0.5317, 0.2373, 0.4966, 0.1982, 0.2646, 0.5357, 0.3093, 0.5633, 0.3354, 0.6101, 0.3354, 0.6627, 0.6241, 0.6777, 0.6767, 0.6777, 0.6767, 0.7883, 0.6241, 0.7883, 0.7828, 0.7883, 0.7303, 0.7883, 0.7303, 0.6777, 0.7828, 0.6777, 0.7303, 0.6777, 0.7303, 0.7883, 0.6767, 0.7883, 0.6767, 0.6777, 0.8847, 0.3287, 0.8642, 0.3287, 0.8642, 0.3063, 0.8847, 0.3063, 0.8642, 0.2838, 0.8847, 0.2838, 0.8847, 0.3063, 0.8642, 0.3063, 0.8642, 0.2563, 0.8847, 0.2563, 0.8847, 0.2838, 0.8642, 0.2838, 0.8642, 0.2216, 0.8847, 0.2216, 0.8847, 0.2563, 0.8642, 0.2563, 0.8642, 0.1889, 0.8847, 0.1889, 0.8847, 0.2216, 0.8642, 0.2216, 0.8642, 0.1643, 0.8847, 0.1643, 0.8847, 0.1889, 0.8642, 0.1889, 0.8642, 0.1398, 0.8847, 0.1398, 0.8847, 0.1643, 0.8642, 0.1643, 0.8642, 0.1071, 0.8847, 0.1071, 0.8847, 0.1398, 0.8642, 0.1398, 0.8642, 0.0724, 0.8847, 0.0724, 0.8847, 0.1071, 0.8642, 0.1071, 0.8642, 0.04486, 0.8847, 0.04486, 0.8847, 0.0724, 0.8642, 0.0724, 0.8642, 0.02243, 0.8847, 0.02243, 0.8847, 0.04486, 0.8642, 0.04486, 0.8642, 0.0, 0.8847, 0.0, 0.8847, 0.02243, 0.8642, 0.02243, 0.7307, 0.842, 0.76, 0.8967, 0.7381, 0.9018, 0.8985, 0.5972, 0.8821, 0.6126, 0.8528, 0.5579, 0.7307, 0.842, 0.7381, 0.9018, 0.7167, 0.8953, 0.8528, 0.5579, 0.905, 0.5757, 0.8985, 0.5972, 0.7307, 0.842, 0.7167, 0.8953, 0.6988, 0.8743, 0.8528, 0.5579, 0.8974, 0.5493, 0.905, 0.5757, 0.7307, 0.842, 0.6988, 0.8743, 0.6878, 0.8414, 0.8528, 0.5579, 0.8761, 0.5219, 0.8974, 0.5493, 0.7307, 0.842, 0.6878, 0.8414, 0.6883, 0.8088, 0.8528, 0.5579, 0.8486, 0.5042, 0.8761, 0.5219, 0.7307, 0.842, 0.6883, 0.8088, 0.7019, 0.7883, 0.8528, 0.5579, 0.824, 0.5042, 0.8486, 0.5042, 0.7307, 0.842, 0.7019, 0.7883, 0.7265, 0.7883, 0.8528, 0.5579, 0.8104, 0.5246, 0.824, 0.5042, 0.7307, 0.842, 0.7265, 0.7883, 0.7539, 0.806, 0.8528, 0.5579, 0.8099, 0.5573, 0.8104, 0.5246, 0.7307, 0.842, 0.7539, 0.806, 0.7752, 0.8334, 0.8528, 0.5579, 0.821, 0.5902, 0.8099, 0.5573, 0.7307, 0.842, 0.7752, 0.8334, 0.7828, 0.8598, 0.8528, 0.5579, 0.8388, 0.6112, 0.821, 0.5902, 0.7307, 0.842, 0.7828, 0.8598, 0.7763, 0.8813, 0.8528, 0.5579, 0.8603, 0.6177, 0.8388, 0.6112, 0.7307, 0.842, 0.7763, 0.8813, 0.76, 0.8967, 0.8528, 0.5579, 0.8821, 0.6126, 0.8603, 0.6177, 0.7017, 0.2431, 0.7017, 0.3248, 0.6911, 0.3239, 0.6911, 0.2422, 0.6911, 0.2422, 0.6911, 0.3239, 0.6805, 0.3231, 0.6805, 0.2413, 0.6805, 0.2413, 0.6805, 0.3231, 0.6699, 0.3221, 0.6699, 0.2404, 0.723, 0.2448, 0.723, 0.3266, 0.7123, 0.3257, 0.7123, 0.244, 0.7123, 0.244, 0.7123, 0.3257, 0.7017, 0.3248, 0.7017, 0.2431, 0.8451, 0.8159, 0.8283, 0.8534, 0.7955, 0.8534, 0.7897, 0.8159, 0.8573, 0.1382, 0.8514, 0.1757, 0.8187, 0.1757, 0.8019, 0.1382, 0.6733, 0.5947, 0.6583, 0.6267, 0.5312, 0.5447, 0.5392, 0.5194, 0.314, 0.4708, 0.2792, 0.4755, 0.2479, 0.3266, 0.2743, 0.3266, 0.03796, 0.8534, 0.0573, 0.8534, 0.0788, 0.9993, 0.05956, 1.0, 0.8326, 0.3464, 0.8531, 0.3462, 0.8309, 0.5016, 0.8105, 0.5011, 0.8451, 0.7152, 0.852, 0.7656, 0.7828, 0.7656, 0.7897, 0.7152, 0.852, 0.7656, 0.8451, 0.8159, 0.7897, 0.8159, 0.7828, 0.7656, 0.8573, 0.03753, 0.8642, 0.08787, 0.795, 0.08787, 0.8019, 0.03753, 0.8642, 0.08787, 0.8573, 0.1382, 0.8019, 0.1382, 0.795, 0.08787, 0.3734, 0.306, 0.5293, 0.2887, 0.5293, 0.3092, 0.3727, 0.3266, 0.7693, 0.5094, 0.7479, 0.6557, 0.7286, 0.6552, 0.75, 0.5096, 0.4491, 0.1534, 0.4622, 0.0, 0.4876, 0.007593, 0.484, 0.159, 0.4613, 0.6489, 0.3354, 0.5677, 0.3433, 0.5426, 0.4762, 0.6172, 0.4618, 0.1864, 0.4966, 0.1919, 0.4839, 0.2106, 0.4963, 0.6459, 0.5038, 0.6777, 0.4814, 0.6777, 0.4618, 0.1864, 0.4947, 0.1738, 0.4966, 0.1919, 0.4963, 0.6459, 0.4814, 0.6777, 0.4675, 0.666, 0.4618, 0.1864, 0.484, 0.159, 0.4947, 0.1738, 0.4963, 0.6459, 0.4675, 0.666, 0.4613, 0.6489, 0.4963, 0.6459, 0.4613, 0.6489, 0.4762, 0.6172, 0.4618, 0.1864, 0.4491, 0.1534, 0.484, 0.159, 0.4618, 0.1864, 0.4269, 0.1809, 0.4491, 0.1534, 0.4963, 0.6459, 0.4762, 0.6172, 0.5112, 0.6142, 0.4618, 0.1864, 0.4288, 0.199, 0.4269, 0.1809, 0.4963, 0.6459, 0.5112, 0.6142, 0.525, 0.6259, 0.4618, 0.1864, 0.4395, 0.2138, 0.4288, 0.199, 0.4963, 0.6459, 0.525, 0.6259, 0.5312, 0.643, 0.4618, 0.1864, 0.4615, 0.2193, 0.4395, 0.2138, 0.4963, 0.6459, 0.5312, 0.643, 0.5234, 0.664, 0.4615, 0.2193, 0.4618, 0.1864, 0.4839, 0.2106, 0.4963, 0.6459, 0.5234, 0.664, 0.5038, 0.6777, 0.7688, 0.4379, 0.769, 0.4652, 0.7497, 0.4654, 0.7495, 0.4381, 0.769, 0.4652, 0.7692, 0.4873, 0.7498, 0.4875, 0.7497, 0.4654, 0.7692, 0.4873, 0.7693, 0.5094, 0.75, 0.5096, 0.7498, 0.4875, 0.768, 0.3374, 0.7682, 0.3595, 0.7488, 0.3596, 0.7487, 0.3375, 0.7682, 0.3595, 0.7683, 0.3815, 0.749, 0.3817, 0.7488, 0.3596, 0.7683, 0.3815, 0.7685, 0.4089, 0.7492, 0.409, 0.749, 0.3817, 0.7495, 0.4381, 0.7492, 0.409, 0.7685, 0.4089, 0.7688, 0.4379, 0.2151, 0.8349, 0.3336, 0.8349, 0.3336, 0.8595, 0.2151, 0.8595, 0.3336, 0.7856, 0.3336, 0.8102, 0.2151, 0.8102, 0.2151, 0.7856, 0.3336, 0.8595, 0.3336, 0.8842, 0.2151, 0.8842, 0.2151, 0.8595, 0.2151, 0.8349, 0.2151, 0.8102, 0.3336, 0.8102, 0.3336, 0.8349, 0.8321, 0.9495, 0.8075, 0.9495, 0.8075, 0.8534, 0.8321, 0.8534, 0.8568, 0.8534, 0.8814, 0.8534, 0.8814, 0.9495, 0.8568, 0.9495, 0.7828, 0.8534, 0.8075, 0.8534, 0.8075, 0.9495, 0.7828, 0.9495, 0.8321, 0.9495, 0.8321, 0.8534, 0.8568, 0.8534, 0.8568, 0.9495, 0.3358, 0.9176, 0.4222, 0.9176, 0.4232, 0.9288, 0.3368, 0.9288, 0.423, 0.8863, 0.4219, 0.8976, 0.3354, 0.8976, 0.3365, 0.8863, 0.4222, 0.9176, 0.3358, 0.9176, 0.3354, 0.8976, 0.4219, 0.8976, 0.3369, 0.8663, 0.4233, 0.8663, 0.423, 0.8863, 0.3365, 0.8863, 0.4719, 0.7883, 0.4775, 0.8105, 0.3372, 0.809, 0.3552, 0.7883, 0.3531, 0.8477, 0.3354, 0.8272, 0.4758, 0.8287, 0.4697, 0.851, 0.3372, 0.809, 0.4775, 0.8105, 0.4758, 0.8287, 0.3354, 0.8272, 0.4697, 0.851, 0.4707, 0.8663, 0.3539, 0.863, 0.3531, 0.8477, 0.6788, 0.1689, 0.6638, 0.1567, 0.7659, 0.159, 0.768, 0.1782, 0.7669, 0.1267, 0.764, 0.1457, 0.6635, 0.1435, 0.679, 0.1321, 0.7659, 0.159, 0.6638, 0.1567, 0.6635, 0.1435, 0.764, 0.1457, 0.679, 0.1321, 0.6788, 0.1206, 0.768, 0.1151, 0.7669, 0.1267, 0.9032, 0.2801, 0.8847, 0.2813, 0.8847, 0.1391, 0.9032, 0.138, 0.2182, 0.0819, 0.2152, 0.1089, 0.00611, 0.1089, 0.00909, 0.0819, 0.213, 0.1905, 0.2101, 0.2175, 0.0009834, 0.2175, 0.003963, 0.1905, 0.01049, 0.0546, 0.008743, 0.0273, 0.2178, 0.0273, 0.2196, 0.0546, 0.003863, 0.2722, 0.002116, 0.2449, 0.2112, 0.2449, 0.2129, 0.2722, 0.00909, 0.0819, 0.01049, 0.0546, 0.2196, 0.0546, 0.2182, 0.0819, 0.002116, 0.2449, 0.0009834, 0.2175, 0.2101, 0.2175, 0.2112, 0.2449, 0.91, 0.8606, 0.9005, 0.8606, 0.91, 0.8534, 0.9005, 0.8606, 0.8909, 0.8606, 0.8814, 0.8534, 0.91, 0.8534, 0.8909, 0.8606, 0.8814, 0.8606, 0.8814, 0.8534, 0.9005, 0.8938, 0.8909, 0.8938, 0.8909, 0.8606, 0.9005, 0.8606, 0.91, 0.901, 0.9005, 0.8938, 0.91, 0.8938, 0.91, 0.901, 0.8814, 0.901, 0.8909, 0.8938, 0.9005, 0.8938, 0.8814, 0.901, 0.8814, 0.8938, 0.8909, 0.8938, 0.2169, 0.1362, 0.2159, 0.1635, 0.006772, 0.1635, 0.007826, 0.1362, 0.2091, 0.3266, 0.0, 0.3266, 0.001053, 0.2992, 0.2101, 0.2992, 0.2178, 0.0273, 0.008743, 0.0273, 0.007028, 2.709e-08, 0.2161, 0.0, 0.2129, 0.2722, 0.2101, 0.2992, 0.001053, 0.2992, 0.003863, 0.2722, 0.213, 0.1905, 0.003963, 0.1905, 0.006772, 0.1635, 0.2159, 0.1635, 0.2152, 0.1089, 0.2169, 0.1362, 0.007826, 0.1362, 0.00611, 0.1089, 0.9013, 0.3112, 0.891, 0.3254, 0.8847, 0.3166, 0.01752, 0.896, 0.0317, 0.9063, 0.02294, 0.9127, 0.9013, 0.3112, 0.8847, 0.3166, 0.8847, 0.3058, 0.01752, 0.896, 0.03504, 0.896, 0.0317, 0.9063, 0.9013, 0.3112, 0.8847, 0.3058, 0.891, 0.297, 0.01752, 0.896, 0.0317, 0.8857, 0.03504, 0.896, 0.9013, 0.3112, 0.891, 0.297, 0.9013, 0.2937, 0.01752, 0.896, 0.02294, 0.8794, 0.0317, 0.8857, 0.9013, 0.3112, 0.9013, 0.2937, 0.9116, 0.297, 0.01752, 0.896, 0.01211, 0.8794, 0.02294, 0.8794, 0.9013, 0.3112, 0.9116, 0.297, 0.918, 0.3058, 0.01752, 0.896, 0.003346, 0.8857, 0.01211, 0.8794, 0.9013, 0.3112, 0.918, 0.3058, 0.918, 0.3166, 0.01752, 0.896, 0.0, 0.896, 0.003346, 0.8857, 0.9013, 0.3112, 0.918, 0.3166, 0.9116, 0.3254, 0.01752, 0.896, 0.003346, 0.9063, 0.0, 0.896, 0.9013, 0.3112, 0.9116, 0.3254, 0.9013, 0.3287, 0.01752, 0.896, 0.01211, 0.9127, 0.003346, 0.9063, 0.9013, 0.3112, 0.9013, 0.3287, 0.891, 0.3254, 0.01752, 0.896, 0.02294, 0.9127, 0.01211, 0.9127, 0.8764, 0.8192, 0.9291, 0.8147, 0.9273, 0.8389, 0.8793, 0.81, 0.8793, 0.81, 0.9273, 0.8389, 0.9074, 0.8534, 0.8859, 0.8028, 0.8859, 0.8028, 0.9074, 0.8534, 0.8832, 0.8534, 0.8954, 0.801, 0.8954, 0.801, 0.8832, 0.8534, 0.8648, 0.8394, 0.9038, 0.8056, 0.9038, 0.8056, 0.8648, 0.8394, 0.852, 0.8196, 0.9074, 0.8147, 0.9074, 0.8147, 0.852, 0.8196, 0.8609, 0.7973, 0.906, 0.8247, 0.906, 0.8247, 0.8609, 0.7973, 0.8767, 0.7795, 0.8983, 0.8311, 0.8983, 0.8311, 0.8767, 0.7795, 0.9009, 0.7816, 0.8886, 0.833, 0.8886, 0.833, 0.9009, 0.7816, 0.9225, 0.7917, 0.8802, 0.8279, 0.8802, 0.8279, 0.9225, 0.7917, 0.9291, 0.8147, 0.8764, 0.8192, 0.2298, 0.8988, 0.2359, 0.9135, 0.2237, 0.9135, 0.2298, 0.8988, 0.2445, 0.9049, 0.2359, 0.9135, 0.2298, 0.8988, 0.2445, 0.8928, 0.2445, 0.9049, 0.2298, 0.8988, 0.2359, 0.8842, 0.2445, 0.8928, 0.2298, 0.8988, 0.2237, 0.8842, 0.2359, 0.8842, 0.2298, 0.8988, 0.2151, 0.8928, 0.2237, 0.8842, 0.2298, 0.8988, 0.2151, 0.9049, 0.2151, 0.8928, 0.2298, 0.8988, 0.2237, 0.9135, 0.2151, 0.9049, 0.6782, 0.8369, 0.6676, 0.8369, 0.6676, 0.8248, 0.6782, 0.8248, 0.6782, 0.8248, 0.6676, 0.8248, 0.6676, 0.8126, 0.6782, 0.8126, 0.6782, 0.8126, 0.6676, 0.8126, 0.6676, 0.8004, 0.6782, 0.8004, 0.6782, 0.8004, 0.6676, 0.8004, 0.6676, 0.7883, 0.6782, 0.7883, 0.6782, 0.8856, 0.6676, 0.8856, 0.6676, 0.8734, 0.6782, 0.8734, 0.6782, 0.8734, 0.6676, 0.8734, 0.6676, 0.8612, 0.6782, 0.8612, 0.6782, 0.8612, 0.6676, 0.8612, 0.6676, 0.8491, 0.6782, 0.8491, 0.6782, 0.8491, 0.6676, 0.8491, 0.6676, 0.8369, 0.6782, 0.8369, 0.4866, 0.2578, 0.4866, 0.272, 0.4766, 0.2734, 0.4766, 0.2563, 0.4987, 0.2578, 0.4987, 0.272, 0.4866, 0.272, 0.4866, 0.2578, 0.5807, 0.6557, 0.5807, 0.6756, 0.573, 0.669, 0.5978, 0.6557, 0.6055, 0.669, 0.5978, 0.6756, 0.5807, 0.6557, 0.573, 0.669, 0.5699, 0.6573, 0.5978, 0.6557, 0.6086, 0.6573, 0.6055, 0.669, 0.5807, 0.6557, 0.5978, 0.6557, 0.5978, 0.6756, 0.5807, 0.6756, 0.9258, 0.4518, 0.9258, 0.4686, 0.8531, 0.4686, 0.8531, 0.4518, 0.9258, 0.4356, 0.9258, 0.4518, 0.8531, 0.4518, 0.8531, 0.4356, 0.9258, 0.4855, 0.9258, 0.5016, 0.8531, 0.5016, 0.8531, 0.4855, 0.9258, 0.4686, 0.9258, 0.4855, 0.8531, 0.4855, 0.8531, 0.4686, 0.7805, 0.1415, 0.7812, 0.1269, 0.7941, 0.1314, 0.768, 0.1314, 0.7812, 0.1269, 0.7805, 0.1415, 0.7737, 0.1151, 0.7812, 0.1269, 0.768, 0.1314, 0.7898, 0.1151, 0.7812, 0.1269, 0.7737, 0.1151, 0.7941, 0.1314, 0.7812, 0.1269, 0.7898, 0.1151, 0.1905, 0.9009, 0.2041, 0.9009, 0.1999, 0.9148, 0.1999, 0.9148, 0.2041, 0.9009, 0.2151, 0.9095, 0.2151, 0.9095, 0.2041, 0.9009, 0.2151, 0.8922, 0.2151, 0.8922, 0.2041, 0.9009, 0.1999, 0.8869, 0.1999, 0.8869, 0.2041, 0.9009, 0.1905, 0.9009, 0.7693, 0.5849, 0.7896, 0.5849, 0.7896, 0.6177, 0.7693, 0.6177, 0.7896, 0.5849, 0.8099, 0.5849, 0.8099, 0.6177, 0.7896, 0.6177, 0.8099, 0.4422, 0.7964, 0.4422, 0.7964, 0.401, 0.8099, 0.401, 0.7829, 0.4422, 0.7693, 0.4422, 0.7693, 0.401, 0.7829, 0.401, 0.8099, 0.5849, 0.7896, 0.5849, 0.7964, 0.5438, 0.8099, 0.5438, 0.7896, 0.5849, 0.7829, 0.5438, 0.7964, 0.5438, 0.7896, 0.5849, 0.7693, 0.5849, 0.7693, 0.5438, 0.7829, 0.5438, 0.7693, 0.3304, 0.7896, 0.3304, 0.7896, 0.3684, 0.7693, 0.3684, 0.7896, 0.3304, 0.8099, 0.3304, 0.8099, 0.3684, 0.7896, 0.3684, 0.7693, 0.1908, 0.7896, 0.1908, 0.7896, 0.2288, 0.7693, 0.2288, 0.7896, 0.1908, 0.8099, 0.1908, 0.8099, 0.2288, 0.7896, 0.2288, 0.8099, 0.493, 0.7964, 0.493, 0.7964, 0.4422, 0.8099, 0.4422, 0.7829, 0.493, 0.7693, 0.493, 0.7693, 0.4422, 0.7829, 0.4422, 0.8099, 0.5438, 0.7964, 0.5438, 0.7964, 0.493, 0.8099, 0.493, 0.7829, 0.5438, 0.7693, 0.5438, 0.7693, 0.493, 0.7829, 0.493, 0.7693, 0.2796, 0.7896, 0.2796, 0.7896, 0.3304, 0.7693, 0.3304, 0.7896, 0.2796, 0.8099, 0.2796, 0.8099, 0.3304, 0.7896, 0.3304, 0.7693, 0.2288, 0.7896, 0.2288, 0.7896, 0.2796, 0.7693, 0.2796, 0.7896, 0.2288, 0.8099, 0.2288, 0.8099, 0.2796, 0.7896, 0.2796, 0.8915, 0.1348, 0.8877, 0.09589, 0.8933, 0.09569, 0.8953, 0.1318, 0.9138, 0.09631, 0.9081, 0.138, 0.9038, 0.1324, 0.908, 0.09598, 0.8877, 0.09589, 0.8878, 0.04899, 0.8934, 0.04688, 0.8933, 0.09569, 0.9135, 0.04932, 0.9138, 0.09631, 0.908, 0.09598, 0.9079, 0.0472, 0.8878, 0.04899, 0.8847, 0.006194, 0.8945, 0.0, 0.8934, 0.04688, 0.9169, 0.006294, 0.9135, 0.04932, 0.9079, 0.0472, 0.9071, 0.0, 0.9081, 0.138, 0.8915, 0.1348, 0.8953, 0.1318, 0.9038, 0.1324, 0.9038, 0.1324, 0.8953, 0.1318, 0.8933, 0.09569, 0.908, 0.09598, 0.908, 0.09598, 0.8933, 0.09569, 0.8934, 0.04688, 0.9079, 0.0472, 0.9079, 0.0472, 0.8934, 0.04688, 0.8945, 0.0, 0.9071, 0.0, 0.7896, 0.3684, 0.7964, 0.3886, 0.7829, 0.3886, 0.8312, 0.0, 0.8573, 0.03753, 0.8019, 0.03753, 0.8188, 0.0, 0.8312, 0.0, 0.8019, 0.03753, 0.8312, 0.0, 0.8514, 0.0, 0.8573, 0.03753, 0.7964, 0.401, 0.7964, 0.3886, 0.8099, 0.3886, 0.8099, 0.401, 0.7964, 0.3886, 0.7896, 0.3684, 0.8099, 0.3684, 0.8099, 0.3886, 0.8158, 0.6777, 0.8451, 0.7152, 0.7897, 0.7152, 0.7955, 0.6777, 0.8158, 0.6777, 0.7897, 0.7152, 0.8158, 0.6777, 0.8282, 0.6777, 0.8451, 0.7152, 0.7693, 0.401, 0.7693, 0.3886, 0.7829, 0.3886, 0.7829, 0.401, 0.7693, 0.3886, 0.7693, 0.3684, 0.7896, 0.3684, 0.7829, 0.3886, 0.795, 0.05153, 0.6635, 0.06354, 0.6635, 0.04636, 0.795, 0.03435, 0.795, 0.03435, 0.6635, 0.04636, 0.6635, 0.02919, 0.795, 0.01718, 0.795, 0.01718, 0.6635, 0.02919, 0.6635, 0.01201, 0.795, 0.0, 0.795, 0.1031, 0.6635, 0.1151, 0.6635, 0.09789, 0.795, 0.08588, 0.795, 0.08588, 0.6635, 0.09789, 0.6635, 0.08072, 0.795, 0.0687, 0.795, 0.0687, 0.6635, 0.08072, 0.6635, 0.06354, 0.795, 0.05153, 0.5591, 0.6557, 0.5591, 0.6756, 0.542, 0.6756, 0.542, 0.6557, 0.542, 0.6557, 0.5343, 0.669, 0.5312, 0.6573, 0.5591, 0.6557, 0.5699, 0.6573, 0.5668, 0.669, 0.542, 0.6557, 0.542, 0.6756, 0.5343, 0.669, 0.5591, 0.6557, 0.5668, 0.669, 0.5591, 0.6756, 0.4987, 0.2578, 0.5108, 0.2578, 0.5108, 0.272, 0.4987, 0.272, 0.5108, 0.2578, 0.5208, 0.2563, 0.5208, 0.2734, 0.5108, 0.272, 0.8531, 0.3146, 0.8531, 0.3025, 0.8638, 0.3025, 0.8638, 0.3146, 0.8531, 0.3268, 0.8531, 0.3146, 0.8638, 0.3146, 0.8638, 0.3268, 0.8531, 0.339, 0.8531, 0.3268, 0.8638, 0.3268, 0.8638, 0.339, 0.8531, 0.3511, 0.8531, 0.339, 0.8638, 0.339, 0.8638, 0.3511, 0.8531, 0.266, 0.8531, 0.2538, 0.8638, 0.2538, 0.8638, 0.266, 0.8531, 0.2782, 0.8531, 0.266, 0.8638, 0.266, 0.8638, 0.2782, 0.8531, 0.2903, 0.8531, 0.2782, 0.8638, 0.2782, 0.8638, 0.2903, 0.8531, 0.3025, 0.8531, 0.2903, 0.8638, 0.2903, 0.8638, 0.3025, 0.2746, 0.8988, 0.2599, 0.8928, 0.2685, 0.8842, 0.2746, 0.8988, 0.2599, 0.9049, 0.2599, 0.8928, 0.2746, 0.8988, 0.2685, 0.9135, 0.2599, 0.9049, 0.2746, 0.8988, 0.2807, 0.9135, 0.2685, 0.9135, 0.2746, 0.8988, 0.2893, 0.9049, 0.2807, 0.9135, 0.2746, 0.8988, 0.2893, 0.8928, 0.2893, 0.9049, 0.2746, 0.8988, 0.2807, 0.8842, 0.2893, 0.8928, 0.2746, 0.8988, 0.2685, 0.8842, 0.2807, 0.8842, 0.8637, 0.3536, 0.8744, 0.353, 0.8744, 0.4344, 0.8637, 0.435, 0.8531, 0.3542, 0.8637, 0.3536, 0.8637, 0.435, 0.8531, 0.4356, 0.8957, 0.3518, 0.9063, 0.3511, 0.9063, 0.4326, 0.8957, 0.4332, 0.885, 0.3523, 0.8957, 0.3518, 0.8957, 0.4332, 0.885, 0.4338, 0.8744, 0.353, 0.885, 0.3523, 0.885, 0.4338, 0.8744, 0.4344, 0.6154, 0.842, 0.6611, 0.8813, 0.6447, 0.8967, 0.5204, 0.842, 0.5497, 0.8967, 0.5278, 0.9018, 0.6154, 0.842, 0.6676, 0.8598, 0.6611, 0.8813, 0.5204, 0.842, 0.5278, 0.9018, 0.5064, 0.8953, 0.6154, 0.842, 0.66, 0.8334, 0.6676, 0.8598, 0.5204, 0.842, 0.5064, 0.8953, 0.4885, 0.8743, 0.6154, 0.842, 0.6387, 0.806, 0.66, 0.8334, 0.5204, 0.842, 0.4885, 0.8743, 0.4775, 0.8414, 0.6154, 0.842, 0.6112, 0.7883, 0.6387, 0.806, 0.5204, 0.842, 0.4775, 0.8414, 0.478, 0.8088, 0.6154, 0.842, 0.5866, 0.7883, 0.6112, 0.7883, 0.5204, 0.842, 0.478, 0.8088, 0.4916, 0.7883, 0.6154, 0.842, 0.573, 0.8088, 0.5866, 0.7883, 0.5204, 0.842, 0.4916, 0.7883, 0.5162, 0.7883, 0.6154, 0.842, 0.5725, 0.8414, 0.573, 0.8088, 0.5204, 0.842, 0.5162, 0.7883, 0.5437, 0.806, 0.6154, 0.842, 0.5836, 0.8743, 0.5725, 0.8414, 0.5204, 0.842, 0.5437, 0.806, 0.5649, 0.8334, 0.6154, 0.842, 0.6014, 0.8953, 0.5836, 0.8743, 0.5204, 0.842, 0.5649, 0.8334, 0.5725, 0.8598, 0.6154, 0.842, 0.6229, 0.9018, 0.6014, 0.8953, 0.5204, 0.842, 0.5725, 0.8598, 0.566, 0.8813, 0.6229, 0.9018, 0.6154, 0.842, 0.6447, 0.8967, 0.5204, 0.842, 0.566, 0.8813, 0.5497, 0.8967, 0.01746, 0.8644, 0.01746, 0.842, 0.03794, 0.842, 0.03794, 0.8644, 0.01746, 0.842, 0.01746, 0.8195, 0.03794, 0.8195, 0.03794, 0.842, 0.01746, 0.8195, 0.01746, 0.792, 0.03794, 0.792, 0.03794, 0.8195, 0.01746, 0.792, 0.01746, 0.7573, 0.03794, 0.7573, 0.03794, 0.792, 0.01746, 0.7573, 0.01746, 0.7246, 0.03794, 0.7246, 0.03794, 0.7573, 0.01746, 0.7246, 0.01746, 0.7, 0.03794, 0.7, 0.03794, 0.7246, 0.01746, 0.7, 0.01746, 0.6755, 0.03794, 0.6755, 0.03794, 0.7, 0.01746, 0.6755, 0.01746, 0.6428, 0.03794, 0.6428, 0.03794, 0.6755, 0.01746, 0.6428, 0.01746, 0.6081, 0.03794, 0.6081, 0.03794, 0.6428, 0.01746, 0.6081, 0.01746, 0.5806, 0.03794, 0.5806, 0.03794, 0.6081, 0.01746, 0.5806, 0.01746, 0.5581, 0.03794, 0.5581, 0.03794, 0.5806, 0.03794, 0.5357, 0.03794, 0.5581, 0.01746, 0.5581, 0.01746, 0.5357, 0.1438, 0.7856, 0.08156, 0.7097, 0.1444, 0.7574, 0.2921, 0.7097, 0.2269, 0.783, 0.2275, 0.7549, 0.2269, 0.783, 0.1438, 0.7856, 0.1444, 0.7574, 0.2275, 0.7549, 0.9308, 0.6777, 0.9308, 0.7608, 0.852, 0.7622, 0.852, 0.6791, 0.4527, 0.8949, 0.4279, 0.8806, 0.4527, 0.8663, 0.3907, 0.2486, 0.405, 0.2238, 0.4193, 0.2486, 0.4527, 0.8949, 0.4279, 0.9092, 0.4279, 0.8806, 0.3907, 0.2486, 0.4193, 0.2486, 0.405, 0.2734, 0.4527, 0.8949, 0.4527, 0.9236, 0.4279, 0.9092, 0.3907, 0.2486, 0.405, 0.2734, 0.3763, 0.2734, 0.4527, 0.8949, 0.4775, 0.9092, 0.4527, 0.9236, 0.3907, 0.2486, 0.3763, 0.2734, 0.362, 0.2486, 0.4527, 0.8949, 0.4775, 0.8806, 0.4775, 0.9092, 0.3907, 0.2486, 0.362, 0.2486, 0.3763, 0.2238, 0.4527, 0.8949, 0.4527, 0.8663, 0.4775, 0.8806, 0.3907, 0.2486, 0.3763, 0.2238, 0.405, 0.2238, 7.874e-06, 0.7075, 5.598e-06, 0.6789, 0.01391, 0.6789, 0.01392, 0.7075, 5.598e-06, 0.6789, 3.363e-06, 0.6502, 0.01391, 0.6502, 0.01391, 0.6789, 3.363e-06, 0.6502, 1.524e-06, 0.6216, 0.01391, 0.6216, 0.01391, 0.6502, 1.524e-06, 0.6216, 4.403e-07, 0.593, 0.01391, 0.593, 0.01391, 0.6216, 4.403e-07, 0.593, 0.0, 0.5643, 0.01391, 0.5643, 0.01391, 0.593, 0.0, 0.5643, 6.773e-09, 0.5357, 0.01391, 0.5357, 0.01391, 0.5643, 0.01391, 0.7362, 1.409e-06, 0.7362, 0.0, 0.7075, 0.01391, 0.7075, 0.01391, 0.7648, 2.601e-06, 0.7648, 1.409e-06, 0.7362, 0.01391, 0.7362, 0.01391, 0.7934, 3.143e-06, 0.7934, 2.601e-06, 0.7648, 0.01391, 0.7648, 0.01391, 0.8221, 2.709e-06, 0.8221, 3.143e-06, 0.7934, 0.01391, 0.7934, 0.01391, 0.8507, 2.384e-06, 0.8507, 2.709e-06, 0.8221, 0.01391, 0.8221, 0.01391, 0.8794, 1.68e-06, 0.8794, 2.384e-06, 0.8507, 0.01391, 0.8507, 0.4479, 0.2486, 0.4336, 0.2238, 0.4623, 0.2238, 0.6883, 0.2068, 0.6635, 0.1925, 0.6883, 0.1782, 0.4479, 0.2486, 0.4623, 0.2238, 0.4766, 0.2486, 0.6883, 0.2068, 0.6635, 0.2212, 0.6635, 0.1925, 0.4479, 0.2486, 0.4766, 0.2486, 0.4623, 0.2734, 0.6883, 0.2068, 0.6883, 0.2355, 0.6635, 0.2212, 0.4479, 0.2486, 0.4623, 0.2734, 0.4336, 0.2734, 0.6883, 0.2068, 0.7131, 0.2212, 0.6883, 0.2355, 0.4479, 0.2486, 0.4336, 0.2734, 0.4193, 0.2486, 0.6883, 0.2068, 0.7131, 0.1925, 0.7131, 0.2212, 0.4479, 0.2486, 0.4193, 0.2486, 0.4336, 0.2238, 0.6883, 0.2068, 0.6883, 0.1782, 0.7131, 0.1925, 0.7736, 0.6509, 0.7822, 0.6627, 0.7693, 0.6672, 0.7897, 0.6509, 0.7822, 0.6627, 0.7736, 0.6509, 0.7954, 0.6672, 0.7822, 0.6627, 0.7897, 0.6509, 0.7828, 0.6773, 0.7822, 0.6627, 0.7954, 0.6672, 0.7693, 0.6672, 0.7822, 0.6627, 0.7828, 0.6773, 0.7932, 0.1573, 0.7819, 0.1649, 0.7776, 0.1509, 0.7776, 0.1509, 0.7819, 0.1649, 0.768, 0.1638, 0.768, 0.1638, 0.7819, 0.1649, 0.7776, 0.1782, 0.7776, 0.1782, 0.7819, 0.1649, 0.7932, 0.1741, 0.7932, 0.1741, 0.7819, 0.1649, 0.7932, 0.1573, 0.3354, 0.7427, 0.3354, 0.7596, 0.2927, 0.7596, 0.2927, 0.7427, 0.3354, 0.7596, 0.3354, 0.7757, 0.2927, 0.7757, 0.2927, 0.7596, 0.3354, 0.7097, 0.3354, 0.7259, 0.2927, 0.7259, 0.2927, 0.7097, 0.3354, 0.7259, 0.3354, 0.7427, 0.2927, 0.7427, 0.2927, 0.7259, 0.2148, 0.8363, 0.0852, 0.8363, 0.08432, 0.8194, 0.2139, 0.8194, 0.2139, 0.8194, 0.08432, 0.8194, 0.08553, 0.8025, 0.2151, 0.8025, 0.2151, 0.8025, 0.08553, 0.8025, 0.08464, 0.7856, 0.2142, 0.7856, 0.2111, 0.8869, 0.08156, 0.8869, 0.08277, 0.87, 0.2124, 0.87, 0.2124, 0.87, 0.08277, 0.87, 0.08399, 0.8532, 0.2136, 0.8532, 0.2136, 0.8532, 0.08399, 0.8532, 0.0852, 0.8363, 0.2148, 0.8363, 0.3354, 0.6777, 0.3585, 0.6777, 0.3585, 0.7883, 0.3354, 0.7883, 0.6733, 0.5947, 0.6558, 0.3472, 0.6868, 0.3266, 0.7084, 0.5918, 0.3362, 0.2661, 0.3217, 0.2462, 0.3585, 0.2194, 0.362, 0.2473, 0.2659, 0.5079, 0.02073, 0.4083, 0.04958, 0.3849, 0.2792, 0.4755, 0.8326, 0.3464, 0.8099, 0.1908, 0.8305, 0.1908, 0.8531, 0.3462, 0.3206, 0.2734, 0.3059, 0.2536, 0.3217, 0.2462, 0.3362, 0.2661, 0.03794, 0.6812, 0.0622, 0.5358, 0.08156, 0.5357, 0.05729, 0.6812, 0.2196, 0.2419, 0.2514, 0.2194, 0.2684, 0.2367, 0.2364, 0.2589, 0.04958, 0.3849, 0.02073, 0.4083, 0.0, 0.3947, 0.03478, 0.3666, 0.2364, 0.2589, 0.2684, 0.2367, 0.2733, 0.2507, 0.2658, 0.2621, 0.3059, 0.2536, 0.3206, 0.2734, 0.3006, 0.2698, 0.2979, 0.2597, 0.2684, 0.2367, 0.3059, 0.2536, 0.2979, 0.2597, 0.2733, 0.2507, 0.2658, 0.2621, 0.2733, 0.2507, 0.2979, 0.2597, 0.3006, 0.2698, 0.6267, 0.3083, 0.5931, 0.3204, 0.5945, 0.31, 0.6178, 0.298, 0.6208, 0.2835, 0.6178, 0.298, 0.5945, 0.31, 0.5858, 0.305, 0.5858, 0.305, 0.5945, 0.31, 0.5931, 0.3204, 0.5738, 0.3266, 0.6554, 0.3015, 0.6267, 0.3083, 0.6178, 0.298, 0.6208, 0.2835, 0.4588, 0.3709, 0.4457, 0.3513, 0.483, 0.3266, 0.4897, 0.3504, 0.6699, 0.2824, 0.6554, 0.3015, 0.6208, 0.2835, 0.6355, 0.2642, 0.5738, 0.3266, 0.5573, 0.3212, 0.5691, 0.2997, 0.5858, 0.305, 0.5573, 0.3212, 0.5293, 0.3059, 0.5293, 0.2778, 0.5691, 0.2997, 0.768, 0.3374, 0.7487, 0.3375, 0.7286, 0.1908, 0.748, 0.1908, 0.5112, 0.6142, 0.4762, 0.6172, 0.4588, 0.3709, 0.4897, 0.3504, 0.3734, 0.306, 0.3727, 0.3266, 0.2196, 0.294, 0.2201, 0.2734, 0.4491, 0.1534, 0.4269, 0.1809, 0.2196, 0.01411, 0.2541, 0.0, 0.3269, 0.8842, 0.3336, 0.9042, 0.2893, 0.9042, 0.296, 0.8842, 0.3336, 0.9042, 0.3269, 0.9243, 0.296, 0.9243, 0.2893, 0.9042, 0.8637, 0.6509, 0.8426, 0.6509, 0.8426, 0.6177, 0.8637, 0.6177, 0.8426, 0.6509, 0.8214, 0.6509, 0.8214, 0.6177, 0.8426, 0.6177, 0.8947, 0.6177, 0.9158, 0.6177, 0.9158, 0.6509, 0.8947, 0.6509, 0.7693, 0.6177, 0.7905, 0.6177, 0.7905, 0.6509, 0.7693, 0.6509])
me_pumpjack.materials.append(mat_pumpjack)
me_pumpjack.use_remesh_preserve_volume = False
me_pumpjack.use_remesh_preserve_attributes = False
me_pumpjack.use_mirror_vertex_groups = False
me_pumpjack.use_paint_bone_selection = False
me_pumpjack.use_paint_mask = True
me_pumpjack.update()
arm_armature = bpy.data.armatures.new('Armature')  # bones are not reproduced

# ---- objects
ob_camera = bpy.data.objects.new('Camera', cam_camera)
ob_point = bpy.data.objects.new('Point', light_point)
ob_plane = bpy.data.objects.new('Plane', me_plane)
ob_armature = bpy.data.objects.new('Armature', arm_armature)
ob_circle = bpy.data.objects.new('Circle', me_helpercircle)
ob_pumpjack = bpy.data.objects.new('pumpjack', me_pumpjack)

# ---- transforms, parenting, visibility, modifiers, constraints
ob_camera.location = (-6.784, -7.172, 4.727)
ob_camera.rotation_euler = (1.228, -1.03e-07, -0.707)
ob_camera.hide_viewport = True
ob_camera.lineart.crease_threshold = 0.0
ob_point.location = (-3.215, -3.657, 4.173)
ob_point.rotation_euler = (0.8453, -0.4271, -0.4369)
ob_point.hide_viewport = True
ob_point.lineart.crease_threshold = 0.0
ob_plane.location = (0.0, 0.0, 0.0)
ob_plane.scale = (5.445, 5.445, 5.445)
ob_plane.hide_viewport = True
ob_plane.lineart.crease_threshold = 0.0
ob_armature.location = (-0.8007, 0.0, 2.733)
ob_armature.display_type = 'WIRE'
ob_armature.show_in_front = True
ob_armature.lineart.crease_threshold = 0.0
ob_circle.location = (-0.8007, 0.0, 2.733)
ob_circle.rotation_euler = (1.571, 0.0, 0.0)
ob_circle.scale = (1.611, 1.611, 1.611)
ob_circle.hide_viewport = True
ob_circle.lineart.crease_threshold = 0.0
ob_pumpjack.location = (0.0, 0.0, 0.0)
ob_pumpjack.lineart.crease_threshold = 0.0
_vg = ob_pumpjack.vertex_groups.new(name='hammer')
_vg.add([86, 87, 88, 89, 90, 91, 92, 93, 94, 95, 96, 97, 98, 99, 100, 101, 110, 111, 112, 113, 182, 183, 184, 185, 186, 187, 188, 189, 190, 191, 192, 193, 194, 195, 196, 197, 198, 199, 200, 201, 202, 203, 204, 205, 265, 266, 267, 268, 269, 270, 271, 272, 273, 274, 275, 276, 277, 278, 279, 280, 281, 282, 283, 284, 285, 286, 287, 288], 1.0, 'REPLACE')
_vg = ob_pumpjack.vertex_groups.new(name='wire')
_vg.add([178, 179, 180, 181], 1.0, 'REPLACE')
_vg = ob_pumpjack.vertex_groups.new(name='wheel')
_vg.add([50, 51, 52, 53, 54, 55, 56, 57, 58, 59, 60, 61, 62, 63, 64, 65, 66, 67, 68, 69, 70, 71, 72, 73, 74, 75, 336, 337, 338, 339, 340, 341, 342, 343, 344, 345, 346, 347, 348, 349, 350, 351, 352, 353, 354, 355, 356, 357, 358, 359, 360, 361], 1.0, 'REPLACE')
_vg = ob_pumpjack.vertex_groups.new(name='pin')
_vg.add([76, 77, 78, 79, 80, 81, 82, 83, 84, 85, 228, 229, 230, 231, 232, 233, 234, 235, 236, 237, 238, 239, 240, 241, 242, 243, 244, 245, 246, 247, 248, 249, 250, 251, 252, 289, 290, 291, 292, 293, 294, 295, 296, 297, 298, 299, 300, 301, 302, 303, 304, 305, 306, 307, 308, 309, 310, 311, 312, 313, 314, 315, 316, 317, 318, 319, 320, 321, 322, 323, 324, 325, 326, 327, 328, 329, 330, 331, 332, 333, 334, 335, 368, 369, 370, 371, 372, 373, 374, 375, 376, 377, 378, 379, 380, 381, 382, 383, 384, 385, 386, 387, 388, 389, 390, 391, 392, 393, 394, 395], 1.0, 'REPLACE')
_m = ob_pumpjack.modifiers.new('Armature', 'ARMATURE')
_m.object = ob_armature

# ---- collection membership
col_collection_1.objects.link(ob_camera)
col_collection_1.objects.link(ob_point)
col_collection_1.objects.link(ob_plane)
col_collection_1.objects.link(ob_armature)
col_collection_1.objects.link(ob_circle)
col_collection_1.objects.link(ob_pumpjack)
col_collection_2.objects.link(ob_armature)
col_collection_3.objects.link(ob_armature)
col_collection_4.objects.link(ob_armature)
col_collection_5.objects.link(ob_armature)
col_collection_6.objects.link(ob_armature)
col_collection_7.objects.link(ob_armature)
col_collection_8.objects.link(ob_armature)
col_collection_9.objects.link(ob_armature)
col_collection_10.objects.link(ob_armature)
col_collection_11.objects.link(ob_armature)
col_collection_12.objects.link(ob_armature)
col_collection_13.objects.link(ob_armature)
col_collection_14.objects.link(ob_armature)
col_collection_15.objects.link(ob_armature)
col_collection_16.objects.link(ob_armature)
col_collection_17.objects.link(ob_armature)
col_collection_18.objects.link(ob_armature)
col_collection_19.objects.link(ob_armature)
col_collection_20.objects.link(ob_armature)

# ---- scene / render settings (as saved in the file)
scene.camera = ob_camera
scene.frame_start = 1; scene.frame_end = 31; scene.frame_set(24)
scene.render.engine = 'BLENDER_EEVEE_NEXT'
scene.render.image_settings.color_mode = 'RGB'
scene.render.image_settings.compression = 90
scene.render.resolution_x = 1280
scene.render.resolution_y = 1280
scene.render.resolution_percentage = 50
scene.render.dither_intensity = 0.0
scene.render.bake_margin = 2
scene.render.bake_bias = 0.0
scene.cycles.use_denoising = False
scene.cycles.samples = 10
scene.cycles.sampling_pattern = 'TABULATED_SOBOL'
scene.cycles.light_sampling_threshold = 0.0
scene.cycles.use_adaptive_sampling = False
scene.cycles.use_light_tree = False
scene.cycles.blur_glossy = 0.0
scene.cycles.volume_bounces = 1
scene.cycles.pixel_filter_type = 'GAUSSIAN'
scene.cycles.sample_clamp_indirect = 0.0
scene.view_settings.view_transform = 'Standard'
bpy.context.view_layer.update()
